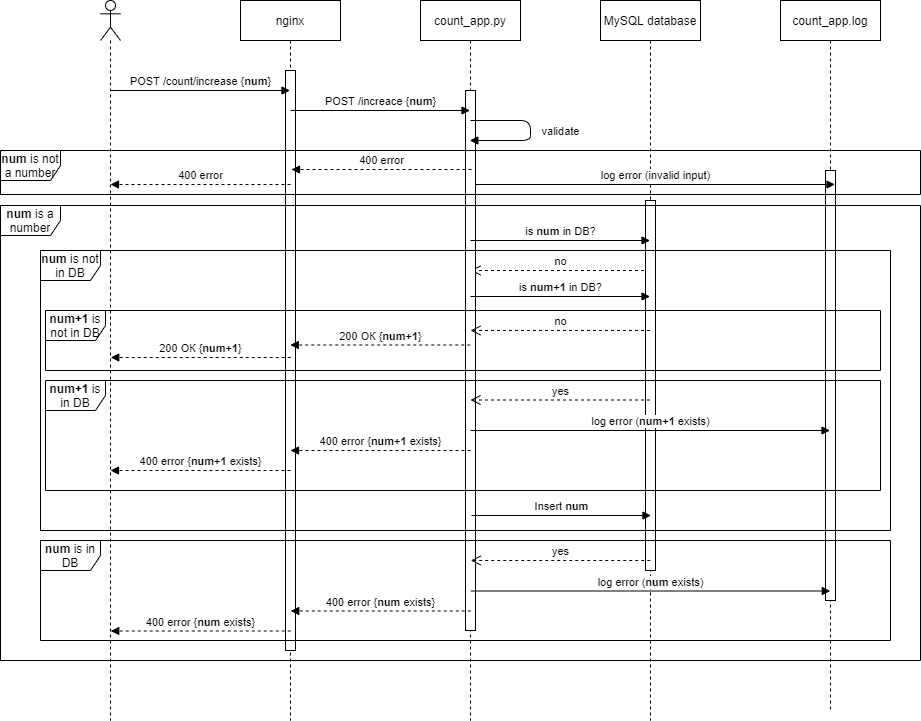

The diagram above was exported from draw.io. Its source (the exported page's mxGraphModel, read from the mxfile embedded in the PNG):
<mxGraphModel dx="1632" dy="421" grid="1" gridSize="10" guides="1" tooltips="1" connect="1" arrows="1" fold="1" page="1" pageScale="1" pageWidth="850" pageHeight="1100" math="0" shadow="0">
  <root>
    <mxCell id="O0uFdlVolJyYUIcRLxlZ-0" />
    <mxCell id="O0uFdlVolJyYUIcRLxlZ-1" parent="O0uFdlVolJyYUIcRLxlZ-0" />
    <mxCell id="snpuiBQvsSw7NSWMP1v6-4" value="" style="shape=umlLifeline;participant=umlActor;perimeter=lifelinePerimeter;whiteSpace=wrap;html=1;container=1;collapsible=0;recursiveResize=0;verticalAlign=top;spacingTop=36;outlineConnect=0;" parent="O0uFdlVolJyYUIcRLxlZ-1" vertex="1">
      <mxGeometry x="70" y="50" width="20" height="720" as="geometry" />
    </mxCell>
    <mxCell id="snpuiBQvsSw7NSWMP1v6-5" value="nginx" style="shape=umlLifeline;perimeter=lifelinePerimeter;whiteSpace=wrap;html=1;container=1;collapsible=0;recursiveResize=0;outlineConnect=0;" parent="O0uFdlVolJyYUIcRLxlZ-1" vertex="1">
      <mxGeometry x="210" y="50" width="100" height="720" as="geometry" />
    </mxCell>
    <mxCell id="d-3npkPiP0Ua43c2YoVE-25" value="" style="html=1;points=[];perimeter=orthogonalPerimeter;" parent="snpuiBQvsSw7NSWMP1v6-5" vertex="1">
      <mxGeometry x="45" y="70" width="10" height="580" as="geometry" />
    </mxCell>
    <mxCell id="snpuiBQvsSw7NSWMP1v6-6" value="count_app.py" style="shape=umlLifeline;perimeter=lifelinePerimeter;whiteSpace=wrap;html=1;container=1;collapsible=0;recursiveResize=0;outlineConnect=0;" parent="O0uFdlVolJyYUIcRLxlZ-1" vertex="1">
      <mxGeometry x="390" y="50" width="100" height="720" as="geometry" />
    </mxCell>
    <mxCell id="d-3npkPiP0Ua43c2YoVE-2" value="no" style="html=1;verticalAlign=bottom;endArrow=open;dashed=1;endSize=8;" parent="snpuiBQvsSw7NSWMP1v6-6" edge="1">
      <mxGeometry relative="1" as="geometry">
        <mxPoint x="229.5" y="270" as="sourcePoint" />
        <mxPoint x="50" y="270" as="targetPoint" />
      </mxGeometry>
    </mxCell>
    <mxCell id="d-3npkPiP0Ua43c2YoVE-27" value="" style="html=1;points=[];perimeter=orthogonalPerimeter;" parent="snpuiBQvsSw7NSWMP1v6-6" vertex="1">
      <mxGeometry x="45" y="90" width="10" height="540" as="geometry" />
    </mxCell>
    <mxCell id="snpuiBQvsSw7NSWMP1v6-7" value="MySQL database" style="shape=umlLifeline;perimeter=lifelinePerimeter;whiteSpace=wrap;html=1;container=1;collapsible=0;recursiveResize=0;outlineConnect=0;" parent="O0uFdlVolJyYUIcRLxlZ-1" vertex="1">
      <mxGeometry x="570" y="50" width="100" height="720" as="geometry" />
    </mxCell>
    <mxCell id="d-3npkPiP0Ua43c2YoVE-28" value="" style="html=1;points=[];perimeter=orthogonalPerimeter;" parent="snpuiBQvsSw7NSWMP1v6-7" vertex="1">
      <mxGeometry x="45" y="200" width="10" height="370" as="geometry" />
    </mxCell>
    <mxCell id="snpuiBQvsSw7NSWMP1v6-8" value="POST /count/increase {&lt;b&gt;num&lt;/b&gt;}" style="html=1;verticalAlign=bottom;endArrow=block;" parent="O0uFdlVolJyYUIcRLxlZ-1" edge="1">
      <mxGeometry x="0.0028" width="80" relative="1" as="geometry">
        <mxPoint x="80" y="140" as="sourcePoint" />
        <mxPoint x="259.5" y="140" as="targetPoint" />
        <mxPoint as="offset" />
      </mxGeometry>
    </mxCell>
    <mxCell id="snpuiBQvsSw7NSWMP1v6-9" value="POST /increace {&lt;b&gt;num&lt;/b&gt;}" style="html=1;verticalAlign=bottom;endArrow=block;" parent="O0uFdlVolJyYUIcRLxlZ-1" edge="1">
      <mxGeometry x="0.0028" width="80" relative="1" as="geometry">
        <mxPoint x="260" y="160" as="sourcePoint" />
        <mxPoint x="439.5" y="160" as="targetPoint" />
        <mxPoint as="offset" />
      </mxGeometry>
    </mxCell>
    <mxCell id="snpuiBQvsSw7NSWMP1v6-10" value="is &lt;b&gt;num &lt;/b&gt;in DB?" style="html=1;verticalAlign=bottom;endArrow=block;" parent="O0uFdlVolJyYUIcRLxlZ-1" edge="1">
      <mxGeometry x="0.0028" width="80" relative="1" as="geometry">
        <mxPoint x="440" y="290" as="sourcePoint" />
        <mxPoint x="619.5" y="290" as="targetPoint" />
        <mxPoint as="offset" />
      </mxGeometry>
    </mxCell>
    <mxCell id="d-3npkPiP0Ua43c2YoVE-0" value="count_app.log" style="shape=umlLifeline;perimeter=lifelinePerimeter;whiteSpace=wrap;html=1;container=1;collapsible=0;recursiveResize=0;outlineConnect=0;" parent="O0uFdlVolJyYUIcRLxlZ-1" vertex="1">
      <mxGeometry x="750" y="50" width="100" height="710" as="geometry" />
    </mxCell>
    <mxCell id="d-3npkPiP0Ua43c2YoVE-29" value="" style="html=1;points=[];perimeter=orthogonalPerimeter;" parent="d-3npkPiP0Ua43c2YoVE-0" vertex="1">
      <mxGeometry x="45" y="170" width="10" height="430" as="geometry" />
    </mxCell>
    <mxCell id="d-3npkPiP0Ua43c2YoVE-3" value="200 ОК {&lt;b&gt;num+1&lt;/b&gt;}" style="html=1;verticalAlign=bottom;endArrow=block;dashed=1;" parent="O0uFdlVolJyYUIcRLxlZ-1" edge="1">
      <mxGeometry width="80" relative="1" as="geometry">
        <mxPoint x="439.75" y="394.5" as="sourcePoint" />
        <mxPoint x="259.75" y="394.5" as="targetPoint" />
      </mxGeometry>
    </mxCell>
    <mxCell id="d-3npkPiP0Ua43c2YoVE-4" value="200 ОК {&lt;b&gt;num+1&lt;/b&gt;}" style="html=1;verticalAlign=bottom;endArrow=block;dashed=1;" parent="O0uFdlVolJyYUIcRLxlZ-1" edge="1">
      <mxGeometry width="80" relative="1" as="geometry">
        <mxPoint x="260.25" y="407" as="sourcePoint" />
        <mxPoint x="80.25" y="407" as="targetPoint" />
      </mxGeometry>
    </mxCell>
    <mxCell id="d-3npkPiP0Ua43c2YoVE-7" value="Insert &lt;b&gt;num&lt;/b&gt;" style="html=1;verticalAlign=bottom;endArrow=block;" parent="O0uFdlVolJyYUIcRLxlZ-1" edge="1">
      <mxGeometry x="0.0028" width="80" relative="1" as="geometry">
        <mxPoint x="441" y="565" as="sourcePoint" />
        <mxPoint x="620.5" y="565" as="targetPoint" />
        <mxPoint as="offset" />
      </mxGeometry>
    </mxCell>
    <mxCell id="d-3npkPiP0Ua43c2YoVE-8" value="&lt;b&gt;num&lt;/b&gt; is in DB" style="shape=umlFrame;whiteSpace=wrap;html=1;" parent="O0uFdlVolJyYUIcRLxlZ-1" vertex="1">
      <mxGeometry x="10" y="590" width="850" height="100" as="geometry" />
    </mxCell>
    <mxCell id="d-3npkPiP0Ua43c2YoVE-10" value="is &lt;b&gt;num+1&amp;nbsp;&lt;/b&gt;in DB?" style="html=1;verticalAlign=bottom;endArrow=block;" parent="O0uFdlVolJyYUIcRLxlZ-1" edge="1">
      <mxGeometry x="0.0028" width="80" relative="1" as="geometry">
        <mxPoint x="440" y="346" as="sourcePoint" />
        <mxPoint x="619.5" y="346" as="targetPoint" />
        <mxPoint as="offset" />
      </mxGeometry>
    </mxCell>
    <mxCell id="d-3npkPiP0Ua43c2YoVE-12" value="no" style="html=1;verticalAlign=bottom;endArrow=open;dashed=1;endSize=8;" parent="O0uFdlVolJyYUIcRLxlZ-1" edge="1">
      <mxGeometry relative="1" as="geometry">
        <mxPoint x="619.5" y="380" as="sourcePoint" />
        <mxPoint x="440" y="380" as="targetPoint" />
      </mxGeometry>
    </mxCell>
    <mxCell id="d-3npkPiP0Ua43c2YoVE-14" value="yes" style="html=1;verticalAlign=bottom;endArrow=open;dashed=1;endSize=8;" parent="O0uFdlVolJyYUIcRLxlZ-1" edge="1">
      <mxGeometry relative="1" as="geometry">
        <mxPoint x="619.5" y="449.5" as="sourcePoint" />
        <mxPoint x="440" y="449.5" as="targetPoint" />
      </mxGeometry>
    </mxCell>
    <mxCell id="d-3npkPiP0Ua43c2YoVE-17" value="log error (&lt;b&gt;num+1 &lt;/b&gt;exists)" style="html=1;verticalAlign=bottom;endArrow=block;" parent="O0uFdlVolJyYUIcRLxlZ-1" edge="1">
      <mxGeometry x="0.0028" width="80" relative="1" as="geometry">
        <mxPoint x="440" y="480" as="sourcePoint" />
        <mxPoint x="799.5" y="480" as="targetPoint" />
        <mxPoint as="offset" />
      </mxGeometry>
    </mxCell>
    <mxCell id="d-3npkPiP0Ua43c2YoVE-18" value="400 error {&lt;b&gt;num+1&lt;/b&gt;&amp;nbsp;exists}" style="html=1;verticalAlign=bottom;endArrow=block;dashed=1;" parent="O0uFdlVolJyYUIcRLxlZ-1" edge="1">
      <mxGeometry width="80" relative="1" as="geometry">
        <mxPoint x="440" y="500" as="sourcePoint" />
        <mxPoint x="260" y="500" as="targetPoint" />
      </mxGeometry>
    </mxCell>
    <mxCell id="d-3npkPiP0Ua43c2YoVE-19" value="400 error {&lt;b&gt;num+1 &lt;/b&gt;exists}" style="html=1;verticalAlign=bottom;endArrow=block;dashed=1;" parent="O0uFdlVolJyYUIcRLxlZ-1" edge="1">
      <mxGeometry width="80" relative="1" as="geometry">
        <mxPoint x="260" y="520" as="sourcePoint" />
        <mxPoint x="80" y="520" as="targetPoint" />
      </mxGeometry>
    </mxCell>
    <mxCell id="d-3npkPiP0Ua43c2YoVE-20" value="yes" style="html=1;verticalAlign=bottom;endArrow=open;dashed=1;endSize=8;" parent="O0uFdlVolJyYUIcRLxlZ-1" edge="1">
      <mxGeometry relative="1" as="geometry">
        <mxPoint x="619.75" y="610" as="sourcePoint" />
        <mxPoint x="440.25" y="610" as="targetPoint" />
      </mxGeometry>
    </mxCell>
    <mxCell id="d-3npkPiP0Ua43c2YoVE-21" value="log error (&lt;b&gt;num &lt;/b&gt;exists)" style="html=1;verticalAlign=bottom;endArrow=block;" parent="O0uFdlVolJyYUIcRLxlZ-1" edge="1">
      <mxGeometry x="0.0028" width="80" relative="1" as="geometry">
        <mxPoint x="440.25" y="640.5" as="sourcePoint" />
        <mxPoint x="799.75" y="640.5" as="targetPoint" />
        <mxPoint as="offset" />
      </mxGeometry>
    </mxCell>
    <mxCell id="d-3npkPiP0Ua43c2YoVE-22" value="400 error {&lt;b&gt;num &lt;/b&gt;exists}" style="html=1;verticalAlign=bottom;endArrow=block;dashed=1;" parent="O0uFdlVolJyYUIcRLxlZ-1" edge="1">
      <mxGeometry width="80" relative="1" as="geometry">
        <mxPoint x="440.25" y="660.5" as="sourcePoint" />
        <mxPoint x="260.25" y="660.5" as="targetPoint" />
      </mxGeometry>
    </mxCell>
    <mxCell id="d-3npkPiP0Ua43c2YoVE-23" value="400 error {&lt;b&gt;num &lt;/b&gt;exists}" style="html=1;verticalAlign=bottom;endArrow=block;dashed=1;" parent="O0uFdlVolJyYUIcRLxlZ-1" edge="1">
      <mxGeometry width="80" relative="1" as="geometry">
        <mxPoint x="260.25" y="680.5" as="sourcePoint" />
        <mxPoint x="80.25" y="680.5" as="targetPoint" />
      </mxGeometry>
    </mxCell>
    <mxCell id="d-3npkPiP0Ua43c2YoVE-13" value="&lt;b&gt;num+1&lt;/b&gt; is in DB" style="shape=umlFrame;whiteSpace=wrap;html=1;" parent="O0uFdlVolJyYUIcRLxlZ-1" vertex="1">
      <mxGeometry x="15" y="430" width="835" height="110" as="geometry" />
    </mxCell>
    <mxCell id="d-3npkPiP0Ua43c2YoVE-11" value="&lt;b&gt;num+1&lt;/b&gt; is not in DB" style="shape=umlFrame;whiteSpace=wrap;html=1;" parent="O0uFdlVolJyYUIcRLxlZ-1" vertex="1">
      <mxGeometry x="15" y="360" width="835" height="60" as="geometry" />
    </mxCell>
    <mxCell id="d-3npkPiP0Ua43c2YoVE-6" value="&lt;b&gt;num&lt;/b&gt; is not in DB" style="shape=umlFrame;whiteSpace=wrap;html=1;" parent="O0uFdlVolJyYUIcRLxlZ-1" vertex="1">
      <mxGeometry x="10" y="300" width="850" height="280" as="geometry" />
    </mxCell>
    <mxCell id="d-3npkPiP0Ua43c2YoVE-30" value="validate" style="html=1;verticalAlign=bottom;endArrow=block;" parent="O0uFdlVolJyYUIcRLxlZ-1" edge="1">
      <mxGeometry x="0.1374" y="-30" width="80" relative="1" as="geometry">
        <mxPoint x="440" y="170" as="sourcePoint" />
        <mxPoint x="439.32352941176487" y="190" as="targetPoint" />
        <mxPoint x="30" y="30" as="offset" />
        <Array as="points">
          <mxPoint x="500" y="170" />
          <mxPoint x="500" y="190" />
        </Array>
      </mxGeometry>
    </mxCell>
    <mxCell id="d-3npkPiP0Ua43c2YoVE-31" value="&lt;b&gt;num &lt;/b&gt;is a number" style="shape=umlFrame;whiteSpace=wrap;html=1;" parent="O0uFdlVolJyYUIcRLxlZ-1" vertex="1">
      <mxGeometry x="-30" y="255" width="920" height="455" as="geometry" />
    </mxCell>
    <mxCell id="d-3npkPiP0Ua43c2YoVE-32" value="&lt;b&gt;num &lt;/b&gt;is not a number" style="shape=umlFrame;whiteSpace=wrap;html=1;" parent="O0uFdlVolJyYUIcRLxlZ-1" vertex="1">
      <mxGeometry x="-30" y="200" width="920" height="44" as="geometry" />
    </mxCell>
    <mxCell id="d-3npkPiP0Ua43c2YoVE-33" value="400 error" style="html=1;verticalAlign=bottom;endArrow=block;dashed=1;" parent="O0uFdlVolJyYUIcRLxlZ-1" edge="1">
      <mxGeometry width="80" relative="1" as="geometry">
        <mxPoint x="441" y="219" as="sourcePoint" />
        <mxPoint x="261" y="219" as="targetPoint" />
      </mxGeometry>
    </mxCell>
    <mxCell id="d-3npkPiP0Ua43c2YoVE-34" value="400 error" style="html=1;verticalAlign=bottom;endArrow=block;dashed=1;" parent="O0uFdlVolJyYUIcRLxlZ-1" edge="1">
      <mxGeometry width="80" relative="1" as="geometry">
        <mxPoint x="260" y="234" as="sourcePoint" />
        <mxPoint x="80" y="234" as="targetPoint" />
      </mxGeometry>
    </mxCell>
    <mxCell id="d-3npkPiP0Ua43c2YoVE-35" value="log error (invalid input)" style="html=1;verticalAlign=bottom;endArrow=block;" parent="O0uFdlVolJyYUIcRLxlZ-1" edge="1">
      <mxGeometry x="0.0028" width="80" relative="1" as="geometry">
        <mxPoint x="445" y="233.99999999999977" as="sourcePoint" />
        <mxPoint x="804.5" y="233.99999999999977" as="targetPoint" />
        <mxPoint as="offset" />
      </mxGeometry>
    </mxCell>
  </root>
</mxGraphModel>